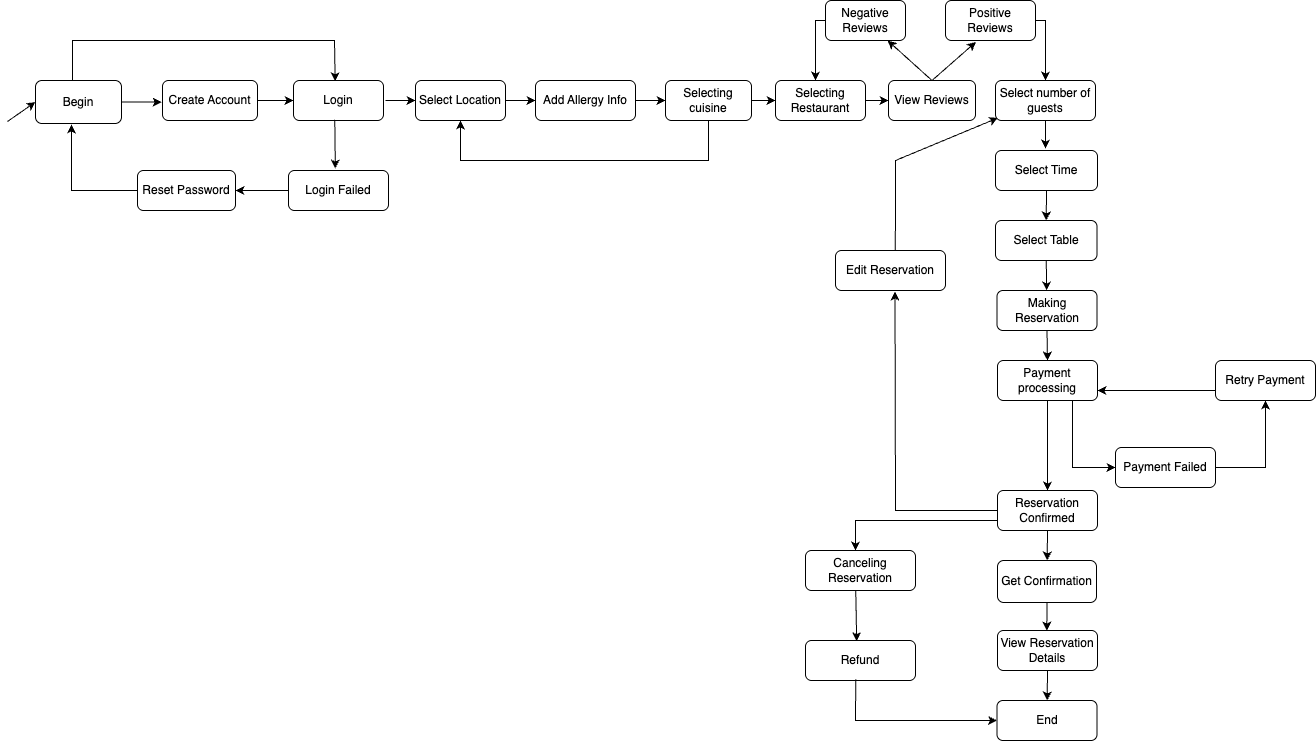

The diagram above was exported from draw.io. Its source (the exported page's mxGraphModel, read from the mxfile embedded in the PNG):
<mxGraphModel dx="2151" dy="969" grid="0" gridSize="10" guides="1" tooltips="1" connect="1" arrows="1" fold="1" page="0" pageScale="1" pageWidth="1169" pageHeight="827" math="0" shadow="0">
  <root>
    <mxCell id="0" />
    <mxCell id="1" parent="0" />
    <mxCell id="Jxm9D9qws9LYE4KznsWH-4" value="Begin" style="rounded=1;whiteSpace=wrap;html=1;" parent="1" vertex="1">
      <mxGeometry x="-660" y="200" width="86" height="43" as="geometry" />
    </mxCell>
    <mxCell id="Jxm9D9qws9LYE4KznsWH-5" value="Selecting cuisine" style="rounded=1;whiteSpace=wrap;html=1;" parent="1" vertex="1">
      <mxGeometry x="-30" y="200" width="86" height="40" as="geometry" />
    </mxCell>
    <mxCell id="Jxm9D9qws9LYE4KznsWH-6" value="Selecting Restaurant" style="rounded=1;whiteSpace=wrap;html=1;" parent="1" vertex="1">
      <mxGeometry x="80" y="200" width="90" height="40" as="geometry" />
    </mxCell>
    <mxCell id="Jxm9D9qws9LYE4KznsWH-8" value="Select Time" style="rounded=1;whiteSpace=wrap;html=1;" parent="1" vertex="1">
      <mxGeometry x="300" y="270" width="102" height="40" as="geometry" />
    </mxCell>
    <mxCell id="Jxm9D9qws9LYE4KznsWH-9" value="Making Reservation" style="rounded=1;whiteSpace=wrap;html=1;" parent="1" vertex="1">
      <mxGeometry x="301.5" y="410" width="100" height="40" as="geometry" />
    </mxCell>
    <mxCell id="Jxm9D9qws9LYE4KznsWH-10" value="Reservation Confirmed" style="rounded=1;whiteSpace=wrap;html=1;" parent="1" vertex="1">
      <mxGeometry x="302" y="610" width="100" height="40" as="geometry" />
    </mxCell>
    <mxCell id="Jxm9D9qws9LYE4KznsWH-11" value="End" style="rounded=1;whiteSpace=wrap;html=1;" parent="1" vertex="1">
      <mxGeometry x="301.5" y="820" width="100" height="40" as="geometry" />
    </mxCell>
    <mxCell id="Jxm9D9qws9LYE4KznsWH-12" value="Canceling Reservation" style="rounded=1;whiteSpace=wrap;html=1;" parent="1" vertex="1">
      <mxGeometry x="110" y="670" width="110" height="40" as="geometry" />
    </mxCell>
    <mxCell id="Jxm9D9qws9LYE4KznsWH-22" value="" style="endArrow=classic;html=1;rounded=0;exitX=0;exitY=0.75;exitDx=0;exitDy=0;" parent="1" source="Jxm9D9qws9LYE4KznsWH-10" edge="1">
      <mxGeometry width="50" height="50" relative="1" as="geometry">
        <mxPoint x="480" y="340" as="sourcePoint" />
        <mxPoint x="160" y="670" as="targetPoint" />
        <Array as="points">
          <mxPoint x="160" y="640" />
        </Array>
      </mxGeometry>
    </mxCell>
    <mxCell id="Jxm9D9qws9LYE4KznsWH-31" value="" style="endArrow=classic;html=1;rounded=0;entryX=0;entryY=0.5;entryDx=0;entryDy=0;" parent="1" target="Jxm9D9qws9LYE4KznsWH-4" edge="1">
      <mxGeometry width="50" height="50" relative="1" as="geometry">
        <mxPoint x="-688" y="241" as="sourcePoint" />
        <mxPoint x="462" y="287" as="targetPoint" />
      </mxGeometry>
    </mxCell>
    <mxCell id="Jxm9D9qws9LYE4KznsWH-32" value="Edit Reservation" style="rounded=1;whiteSpace=wrap;html=1;" parent="1" vertex="1">
      <mxGeometry x="140" y="370" width="110" height="40" as="geometry" />
    </mxCell>
    <mxCell id="Jxm9D9qws9LYE4KznsWH-33" value="" style="endArrow=classic;html=1;rounded=0;exitX=0;exitY=0.5;exitDx=0;exitDy=0;entryX=0.541;entryY=1.028;entryDx=0;entryDy=0;entryPerimeter=0;" parent="1" source="Jxm9D9qws9LYE4KznsWH-10" target="Jxm9D9qws9LYE4KznsWH-32" edge="1">
      <mxGeometry width="50" height="50" relative="1" as="geometry">
        <mxPoint x="412" y="337" as="sourcePoint" />
        <mxPoint x="462" y="287" as="targetPoint" />
        <Array as="points">
          <mxPoint x="200" y="630" />
        </Array>
      </mxGeometry>
    </mxCell>
    <mxCell id="Jxm9D9qws9LYE4KznsWH-34" value="" style="endArrow=classic;html=1;rounded=0;exitX=0.544;exitY=-0.004;exitDx=0;exitDy=0;entryX=0.025;entryY=0.935;entryDx=0;entryDy=0;exitPerimeter=0;entryPerimeter=0;" parent="1" source="Jxm9D9qws9LYE4KznsWH-32" target="Jxm9D9qws9LYE4KznsWH-35" edge="1">
      <mxGeometry width="50" height="50" relative="1" as="geometry">
        <mxPoint x="417" y="337" as="sourcePoint" />
        <mxPoint x="500" y="280" as="targetPoint" />
        <Array as="points">
          <mxPoint x="200" y="280" />
        </Array>
      </mxGeometry>
    </mxCell>
    <mxCell id="Jxm9D9qws9LYE4KznsWH-35" value="Select number of guests" style="rounded=1;whiteSpace=wrap;html=1;" parent="1" vertex="1">
      <mxGeometry x="300" y="200" width="100" height="40" as="geometry" />
    </mxCell>
    <mxCell id="Jxm9D9qws9LYE4KznsWH-37" value="Get Confirmation" style="rounded=1;whiteSpace=wrap;html=1;" parent="1" vertex="1">
      <mxGeometry x="302" y="680" width="99" height="42" as="geometry" />
    </mxCell>
    <mxCell id="Jxm9D9qws9LYE4KznsWH-38" value="Payment processing" style="rounded=1;whiteSpace=wrap;html=1;" parent="1" vertex="1">
      <mxGeometry x="302" y="480" width="100" height="40" as="geometry" />
    </mxCell>
    <mxCell id="Jxm9D9qws9LYE4KznsWH-39" value="Login" style="rounded=1;whiteSpace=wrap;html=1;" parent="1" vertex="1">
      <mxGeometry x="-402" y="200" width="90" height="40" as="geometry" />
    </mxCell>
    <mxCell id="Jxm9D9qws9LYE4KznsWH-41" value="" style="endArrow=classic;html=1;rounded=0;exitX=1;exitY=0.5;exitDx=0;exitDy=0;entryX=-0.009;entryY=0.54;entryDx=0;entryDy=0;entryPerimeter=0;" parent="1" source="Jxm9D9qws9LYE4KznsWH-4" target="BR8AgAv55R_V2_v__0ID-1" edge="1">
      <mxGeometry width="50" height="50" relative="1" as="geometry">
        <mxPoint x="-160" y="350" as="sourcePoint" />
        <mxPoint x="-280" y="220" as="targetPoint" />
      </mxGeometry>
    </mxCell>
    <mxCell id="Jxm9D9qws9LYE4KznsWH-42" value="" style="endArrow=classic;html=1;rounded=0;exitX=0;exitY=0.5;exitDx=0;exitDy=0;entryX=0.418;entryY=1.021;entryDx=0;entryDy=0;entryPerimeter=0;" parent="1" source="rI3Gw3NXRPP9TzWNxlpO-10" target="Jxm9D9qws9LYE4KznsWH-4" edge="1">
      <mxGeometry width="50" height="50" relative="1" as="geometry">
        <mxPoint x="-160" y="350" as="sourcePoint" />
        <mxPoint x="-110" y="300" as="targetPoint" />
        <Array as="points">
          <mxPoint x="-624" y="310" />
        </Array>
      </mxGeometry>
    </mxCell>
    <mxCell id="Jxm9D9qws9LYE4KznsWH-44" value="" style="endArrow=classic;html=1;rounded=0;exitX=1;exitY=0.5;exitDx=0;exitDy=0;entryX=0;entryY=0.5;entryDx=0;entryDy=0;" parent="1" source="rI3Gw3NXRPP9TzWNxlpO-7" target="Jxm9D9qws9LYE4KznsWH-5" edge="1">
      <mxGeometry width="50" height="50" relative="1" as="geometry">
        <mxPoint x="200" y="350" as="sourcePoint" />
        <mxPoint x="250" y="300" as="targetPoint" />
      </mxGeometry>
    </mxCell>
    <mxCell id="Jxm9D9qws9LYE4KznsWH-45" value="" style="endArrow=classic;html=1;rounded=0;exitX=1;exitY=0.5;exitDx=0;exitDy=0;entryX=0;entryY=0.5;entryDx=0;entryDy=0;" parent="1" source="Jxm9D9qws9LYE4KznsWH-5" target="Jxm9D9qws9LYE4KznsWH-6" edge="1">
      <mxGeometry width="50" height="50" relative="1" as="geometry">
        <mxPoint x="420" y="350" as="sourcePoint" />
        <mxPoint x="470" y="300" as="targetPoint" />
      </mxGeometry>
    </mxCell>
    <mxCell id="Jxm9D9qws9LYE4KznsWH-47" value="" style="endArrow=classic;html=1;rounded=0;exitX=0.5;exitY=1;exitDx=0;exitDy=0;" parent="1" source="Jxm9D9qws9LYE4KznsWH-35" edge="1">
      <mxGeometry width="50" height="50" relative="1" as="geometry">
        <mxPoint x="370" y="460" as="sourcePoint" />
        <mxPoint x="350" y="268" as="targetPoint" />
      </mxGeometry>
    </mxCell>
    <mxCell id="Jxm9D9qws9LYE4KznsWH-49" value="" style="endArrow=classic;html=1;rounded=0;exitX=1;exitY=0.5;exitDx=0;exitDy=0;entryX=0.5;entryY=1;entryDx=0;entryDy=0;" parent="1" source="BR8AgAv55R_V2_v__0ID-11" target="rI3Gw3NXRPP9TzWNxlpO-1" edge="1">
      <mxGeometry width="50" height="50" relative="1" as="geometry">
        <mxPoint x="720" y="460" as="sourcePoint" />
        <mxPoint x="770" y="410" as="targetPoint" />
        <Array as="points">
          <mxPoint x="570" y="587" />
        </Array>
      </mxGeometry>
    </mxCell>
    <mxCell id="Jxm9D9qws9LYE4KznsWH-50" value="" style="endArrow=classic;html=1;rounded=0;exitX=0.5;exitY=1;exitDx=0;exitDy=0;" parent="1" source="Jxm9D9qws9LYE4KznsWH-10" target="Jxm9D9qws9LYE4KznsWH-37" edge="1">
      <mxGeometry width="50" height="50" relative="1" as="geometry">
        <mxPoint x="720" y="460" as="sourcePoint" />
        <mxPoint x="770" y="410" as="targetPoint" />
      </mxGeometry>
    </mxCell>
    <mxCell id="Jxm9D9qws9LYE4KznsWH-51" value="" style="endArrow=classic;html=1;rounded=0;exitX=0.5;exitY=1;exitDx=0;exitDy=0;" parent="1" source="rI3Gw3NXRPP9TzWNxlpO-8" target="Jxm9D9qws9LYE4KznsWH-11" edge="1">
      <mxGeometry width="50" height="50" relative="1" as="geometry">
        <mxPoint x="260" y="790" as="sourcePoint" />
        <mxPoint x="999" y="270" as="targetPoint" />
      </mxGeometry>
    </mxCell>
    <mxCell id="zvdVFOuT1NBKUUisRNRF-3" value="" style="endArrow=classic;html=1;rounded=0;exitX=0.5;exitY=1;exitDx=0;exitDy=0;entryX=0.5;entryY=1;entryDx=0;entryDy=0;" parent="1" source="Jxm9D9qws9LYE4KznsWH-5" target="BR8AgAv55R_V2_v__0ID-16" edge="1">
      <mxGeometry relative="1" as="geometry">
        <mxPoint x="-5" y="280" as="sourcePoint" />
        <mxPoint x="-120" y="240" as="targetPoint" />
        <Array as="points">
          <mxPoint x="13" y="280" />
          <mxPoint x="-235" y="280" />
        </Array>
      </mxGeometry>
    </mxCell>
    <mxCell id="BR8AgAv55R_V2_v__0ID-1" value="Create Account" style="rounded=1;whiteSpace=wrap;html=1;" parent="1" vertex="1">
      <mxGeometry x="-533" y="200" width="95" height="40" as="geometry" />
    </mxCell>
    <mxCell id="BR8AgAv55R_V2_v__0ID-2" value="" style="endArrow=classic;html=1;rounded=0;exitX=1;exitY=0.5;exitDx=0;exitDy=0;entryX=0;entryY=0.5;entryDx=0;entryDy=0;" parent="1" source="BR8AgAv55R_V2_v__0ID-1" target="Jxm9D9qws9LYE4KznsWH-39" edge="1">
      <mxGeometry width="50" height="50" relative="1" as="geometry">
        <mxPoint x="-230" y="310" as="sourcePoint" />
        <mxPoint x="-200" y="250" as="targetPoint" />
      </mxGeometry>
    </mxCell>
    <mxCell id="BR8AgAv55R_V2_v__0ID-4" value="" style="endArrow=classic;html=1;rounded=0;entryX=0.463;entryY=0.02;entryDx=0;entryDy=0;entryPerimeter=0;" parent="1" target="Jxm9D9qws9LYE4KznsWH-39" edge="1">
      <mxGeometry width="50" height="50" relative="1" as="geometry">
        <mxPoint x="-623" y="200" as="sourcePoint" />
        <mxPoint x="-180" y="260" as="targetPoint" />
        <Array as="points">
          <mxPoint x="-623" y="160" />
          <mxPoint x="-361" y="160" />
        </Array>
      </mxGeometry>
    </mxCell>
    <mxCell id="BR8AgAv55R_V2_v__0ID-12" value="" style="endArrow=classic;html=1;rounded=0;exitX=0.75;exitY=1;exitDx=0;exitDy=0;entryX=0;entryY=0.5;entryDx=0;entryDy=0;" parent="1" source="Jxm9D9qws9LYE4KznsWH-38" target="BR8AgAv55R_V2_v__0ID-11" edge="1">
      <mxGeometry width="50" height="50" relative="1" as="geometry">
        <mxPoint x="425" y="540" as="sourcePoint" />
        <mxPoint x="352" y="710" as="targetPoint" />
        <Array as="points">
          <mxPoint x="377" y="587" />
        </Array>
      </mxGeometry>
    </mxCell>
    <mxCell id="BR8AgAv55R_V2_v__0ID-11" value="Payment Failed" style="rounded=1;whiteSpace=wrap;html=1;" parent="1" vertex="1">
      <mxGeometry x="420" y="567" width="100" height="40" as="geometry" />
    </mxCell>
    <mxCell id="BR8AgAv55R_V2_v__0ID-16" value="Select Location" style="rounded=1;whiteSpace=wrap;html=1;" parent="1" vertex="1">
      <mxGeometry x="-280" y="200" width="90" height="40" as="geometry" />
    </mxCell>
    <mxCell id="BR8AgAv55R_V2_v__0ID-23" value="" style="endArrow=classic;html=1;rounded=0;entryX=0.468;entryY=-0.049;entryDx=0;entryDy=0;exitX=0.459;exitY=0.981;exitDx=0;exitDy=0;exitPerimeter=0;entryPerimeter=0;" parent="1" source="Jxm9D9qws9LYE4KznsWH-39" target="BR8AgAv55R_V2_v__0ID-22" edge="1">
      <mxGeometry width="50" height="50" relative="1" as="geometry">
        <mxPoint x="-439" y="243" as="sourcePoint" />
        <mxPoint x="-280" y="220" as="targetPoint" />
      </mxGeometry>
    </mxCell>
    <mxCell id="BR8AgAv55R_V2_v__0ID-22" value="Login Failed" style="rounded=1;whiteSpace=wrap;html=1;" parent="1" vertex="1">
      <mxGeometry x="-407" y="290" width="100" height="40" as="geometry" />
    </mxCell>
    <mxCell id="BR8AgAv55R_V2_v__0ID-26" value="" style="endArrow=classic;html=1;rounded=0;exitX=1;exitY=0.5;exitDx=0;exitDy=0;" parent="1" edge="1">
      <mxGeometry width="50" height="50" relative="1" as="geometry">
        <mxPoint x="-310" y="220" as="sourcePoint" />
        <mxPoint x="-280" y="220" as="targetPoint" />
      </mxGeometry>
    </mxCell>
    <mxCell id="BR8AgAv55R_V2_v__0ID-27" value="" style="endArrow=classic;html=1;rounded=0;entryX=0.5;entryY=0;entryDx=0;entryDy=0;exitX=0.5;exitY=1;exitDx=0;exitDy=0;" parent="1" source="Jxm9D9qws9LYE4KznsWH-8" target="rI3Gw3NXRPP9TzWNxlpO-3" edge="1">
      <mxGeometry width="50" height="50" relative="1" as="geometry">
        <mxPoint x="290" y="310" as="sourcePoint" />
        <mxPoint x="-170" y="520" as="targetPoint" />
      </mxGeometry>
    </mxCell>
    <mxCell id="BR8AgAv55R_V2_v__0ID-29" value="" style="endArrow=classic;html=1;rounded=0;exitX=0.5;exitY=1;exitDx=0;exitDy=0;entryX=0.5;entryY=0;entryDx=0;entryDy=0;" parent="1" source="Jxm9D9qws9LYE4KznsWH-9" target="Jxm9D9qws9LYE4KznsWH-38" edge="1">
      <mxGeometry width="50" height="50" relative="1" as="geometry">
        <mxPoint x="-192" y="487" as="sourcePoint" />
        <mxPoint x="-142" y="437" as="targetPoint" />
      </mxGeometry>
    </mxCell>
    <mxCell id="BR8AgAv55R_V2_v__0ID-32" value="" style="endArrow=classic;html=1;rounded=0;exitX=0.5;exitY=1;exitDx=0;exitDy=0;entryX=0.5;entryY=0;entryDx=0;entryDy=0;" parent="1" source="Jxm9D9qws9LYE4KznsWH-38" target="Jxm9D9qws9LYE4KznsWH-10" edge="1">
      <mxGeometry width="50" height="50" relative="1" as="geometry">
        <mxPoint x="50" y="470" as="sourcePoint" />
        <mxPoint x="100" y="420" as="targetPoint" />
      </mxGeometry>
    </mxCell>
    <mxCell id="rI3Gw3NXRPP9TzWNxlpO-1" value="Retry Payment" style="rounded=1;whiteSpace=wrap;html=1;" parent="1" vertex="1">
      <mxGeometry x="520" y="480" width="100" height="40" as="geometry" />
    </mxCell>
    <mxCell id="rI3Gw3NXRPP9TzWNxlpO-2" value="" style="endArrow=classic;html=1;rounded=0;exitX=0;exitY=0.75;exitDx=0;exitDy=0;entryX=1;entryY=0.75;entryDx=0;entryDy=0;" parent="1" source="rI3Gw3NXRPP9TzWNxlpO-1" target="Jxm9D9qws9LYE4KznsWH-38" edge="1">
      <mxGeometry width="50" height="50" relative="1" as="geometry">
        <mxPoint x="160" y="490" as="sourcePoint" />
        <mxPoint x="210" y="440" as="targetPoint" />
      </mxGeometry>
    </mxCell>
    <mxCell id="rI3Gw3NXRPP9TzWNxlpO-3" value="Select Table" style="rounded=1;whiteSpace=wrap;html=1;" parent="1" vertex="1">
      <mxGeometry x="300" y="340" width="101.5" height="40" as="geometry" />
    </mxCell>
    <mxCell id="rI3Gw3NXRPP9TzWNxlpO-4" value="" style="endArrow=classic;html=1;rounded=0;exitX=0.5;exitY=1;exitDx=0;exitDy=0;" parent="1" source="rI3Gw3NXRPP9TzWNxlpO-3" target="Jxm9D9qws9LYE4KznsWH-9" edge="1">
      <mxGeometry width="50" height="50" relative="1" as="geometry">
        <mxPoint x="190" y="490" as="sourcePoint" />
        <mxPoint x="240" y="440" as="targetPoint" />
      </mxGeometry>
    </mxCell>
    <mxCell id="rI3Gw3NXRPP9TzWNxlpO-7" value="Add Allergy Info" style="rounded=1;whiteSpace=wrap;html=1;" parent="1" vertex="1">
      <mxGeometry x="-160" y="200" width="100" height="40" as="geometry" />
    </mxCell>
    <mxCell id="rI3Gw3NXRPP9TzWNxlpO-8" value="View Reservation Details" style="rounded=1;whiteSpace=wrap;html=1;" parent="1" vertex="1">
      <mxGeometry x="302" y="750" width="100" height="40" as="geometry" />
    </mxCell>
    <mxCell id="rI3Gw3NXRPP9TzWNxlpO-9" value="View Reviews" style="rounded=1;whiteSpace=wrap;html=1;" parent="1" vertex="1">
      <mxGeometry x="193" y="200" width="87" height="40" as="geometry" />
    </mxCell>
    <mxCell id="rI3Gw3NXRPP9TzWNxlpO-10" value="Reset Password" style="rounded=1;whiteSpace=wrap;html=1;" parent="1" vertex="1">
      <mxGeometry x="-558" y="290" width="98" height="40" as="geometry" />
    </mxCell>
    <mxCell id="rI3Gw3NXRPP9TzWNxlpO-11" value="" style="endArrow=classic;html=1;rounded=0;exitX=0;exitY=0.5;exitDx=0;exitDy=0;entryX=1;entryY=0.5;entryDx=0;entryDy=0;" parent="1" source="BR8AgAv55R_V2_v__0ID-22" target="rI3Gw3NXRPP9TzWNxlpO-10" edge="1">
      <mxGeometry width="50" height="50" relative="1" as="geometry">
        <mxPoint x="-520" y="320" as="sourcePoint" />
        <mxPoint x="-470" y="270" as="targetPoint" />
      </mxGeometry>
    </mxCell>
    <mxCell id="rI3Gw3NXRPP9TzWNxlpO-13" value="" style="endArrow=classic;html=1;rounded=0;exitX=1;exitY=0.5;exitDx=0;exitDy=0;" parent="1" source="BR8AgAv55R_V2_v__0ID-16" target="rI3Gw3NXRPP9TzWNxlpO-7" edge="1">
      <mxGeometry width="50" height="50" relative="1" as="geometry">
        <mxPoint x="-80" y="310" as="sourcePoint" />
        <mxPoint x="-30" y="260" as="targetPoint" />
      </mxGeometry>
    </mxCell>
    <mxCell id="rI3Gw3NXRPP9TzWNxlpO-14" value="" style="endArrow=classic;html=1;rounded=0;exitX=1;exitY=0.5;exitDx=0;exitDy=0;entryX=0;entryY=0.5;entryDx=0;entryDy=0;" parent="1" source="Jxm9D9qws9LYE4KznsWH-6" target="rI3Gw3NXRPP9TzWNxlpO-9" edge="1">
      <mxGeometry width="50" height="50" relative="1" as="geometry">
        <mxPoint x="170" y="220" as="sourcePoint" />
        <mxPoint x="190" y="220" as="targetPoint" />
      </mxGeometry>
    </mxCell>
    <mxCell id="rI3Gw3NXRPP9TzWNxlpO-19" value="" style="endArrow=classic;html=1;rounded=0;exitX=0.5;exitY=1;exitDx=0;exitDy=0;entryX=0.493;entryY=0.001;entryDx=0;entryDy=0;entryPerimeter=0;" parent="1" source="Jxm9D9qws9LYE4KznsWH-37" target="rI3Gw3NXRPP9TzWNxlpO-8" edge="1">
      <mxGeometry width="50" height="50" relative="1" as="geometry">
        <mxPoint x="80" y="680" as="sourcePoint" />
        <mxPoint x="130" y="630" as="targetPoint" />
      </mxGeometry>
    </mxCell>
    <mxCell id="rI3Gw3NXRPP9TzWNxlpO-20" value="" style="endArrow=classic;html=1;rounded=0;exitX=0.5;exitY=0;exitDx=0;exitDy=0;" parent="1" source="rI3Gw3NXRPP9TzWNxlpO-9" target="rI3Gw3NXRPP9TzWNxlpO-21" edge="1">
      <mxGeometry width="50" height="50" relative="1" as="geometry">
        <mxPoint x="60" y="300" as="sourcePoint" />
        <mxPoint x="190" y="170" as="targetPoint" />
      </mxGeometry>
    </mxCell>
    <mxCell id="rI3Gw3NXRPP9TzWNxlpO-21" value="Negative Reviews" style="rounded=1;whiteSpace=wrap;html=1;" parent="1" vertex="1">
      <mxGeometry x="130" y="120" width="80" height="40" as="geometry" />
    </mxCell>
    <mxCell id="rI3Gw3NXRPP9TzWNxlpO-22" value="&lt;span style=&quot;background-color: transparent; color: light-dark(rgb(0, 0, 0), rgb(255, 255, 255));&quot;&gt;Positive Reviews&lt;/span&gt;" style="rounded=1;whiteSpace=wrap;html=1;" parent="1" vertex="1">
      <mxGeometry x="250" y="120" width="90" height="40" as="geometry" />
    </mxCell>
    <mxCell id="rI3Gw3NXRPP9TzWNxlpO-23" value="" style="endArrow=classic;html=1;rounded=0;exitX=0.5;exitY=0;exitDx=0;exitDy=0;entryX=0.338;entryY=1.036;entryDx=0;entryDy=0;entryPerimeter=0;" parent="1" source="rI3Gw3NXRPP9TzWNxlpO-9" target="rI3Gw3NXRPP9TzWNxlpO-22" edge="1">
      <mxGeometry width="50" height="50" relative="1" as="geometry">
        <mxPoint x="60" y="300" as="sourcePoint" />
        <mxPoint x="110" y="250" as="targetPoint" />
      </mxGeometry>
    </mxCell>
    <mxCell id="rI3Gw3NXRPP9TzWNxlpO-24" value="" style="endArrow=classic;html=1;rounded=0;exitX=0;exitY=0.5;exitDx=0;exitDy=0;" parent="1" source="rI3Gw3NXRPP9TzWNxlpO-21" edge="1">
      <mxGeometry width="50" height="50" relative="1" as="geometry">
        <mxPoint x="60" y="300" as="sourcePoint" />
        <mxPoint x="120" y="200" as="targetPoint" />
        <Array as="points">
          <mxPoint x="120" y="140" />
        </Array>
      </mxGeometry>
    </mxCell>
    <mxCell id="rI3Gw3NXRPP9TzWNxlpO-25" value="" style="endArrow=classic;html=1;rounded=0;exitX=1;exitY=0.5;exitDx=0;exitDy=0;entryX=0.5;entryY=0;entryDx=0;entryDy=0;" parent="1" source="rI3Gw3NXRPP9TzWNxlpO-22" target="Jxm9D9qws9LYE4KznsWH-35" edge="1">
      <mxGeometry width="50" height="50" relative="1" as="geometry">
        <mxPoint x="60" y="300" as="sourcePoint" />
        <mxPoint x="110" y="250" as="targetPoint" />
        <Array as="points">
          <mxPoint x="350" y="140" />
        </Array>
      </mxGeometry>
    </mxCell>
    <mxCell id="rI3Gw3NXRPP9TzWNxlpO-26" value="Refund" style="rounded=1;whiteSpace=wrap;html=1;" parent="1" vertex="1">
      <mxGeometry x="110" y="760" width="110" height="40" as="geometry" />
    </mxCell>
    <mxCell id="rI3Gw3NXRPP9TzWNxlpO-27" value="" style="endArrow=classic;html=1;rounded=0;exitX=0.457;exitY=0.997;exitDx=0;exitDy=0;entryX=0.465;entryY=0.015;entryDx=0;entryDy=0;exitPerimeter=0;entryPerimeter=0;" parent="1" source="Jxm9D9qws9LYE4KznsWH-12" target="rI3Gw3NXRPP9TzWNxlpO-26" edge="1">
      <mxGeometry width="50" height="50" relative="1" as="geometry">
        <mxPoint x="80" y="530" as="sourcePoint" />
        <mxPoint x="130" y="480" as="targetPoint" />
      </mxGeometry>
    </mxCell>
    <mxCell id="rI3Gw3NXRPP9TzWNxlpO-28" value="" style="endArrow=classic;html=1;rounded=0;exitX=0.457;exitY=0.966;exitDx=0;exitDy=0;entryX=0;entryY=0.5;entryDx=0;entryDy=0;exitPerimeter=0;" parent="1" source="rI3Gw3NXRPP9TzWNxlpO-26" target="Jxm9D9qws9LYE4KznsWH-11" edge="1">
      <mxGeometry width="50" height="50" relative="1" as="geometry">
        <mxPoint x="80" y="580" as="sourcePoint" />
        <mxPoint x="130" y="530" as="targetPoint" />
        <Array as="points">
          <mxPoint x="160" y="840" />
        </Array>
      </mxGeometry>
    </mxCell>
  </root>
</mxGraphModel>